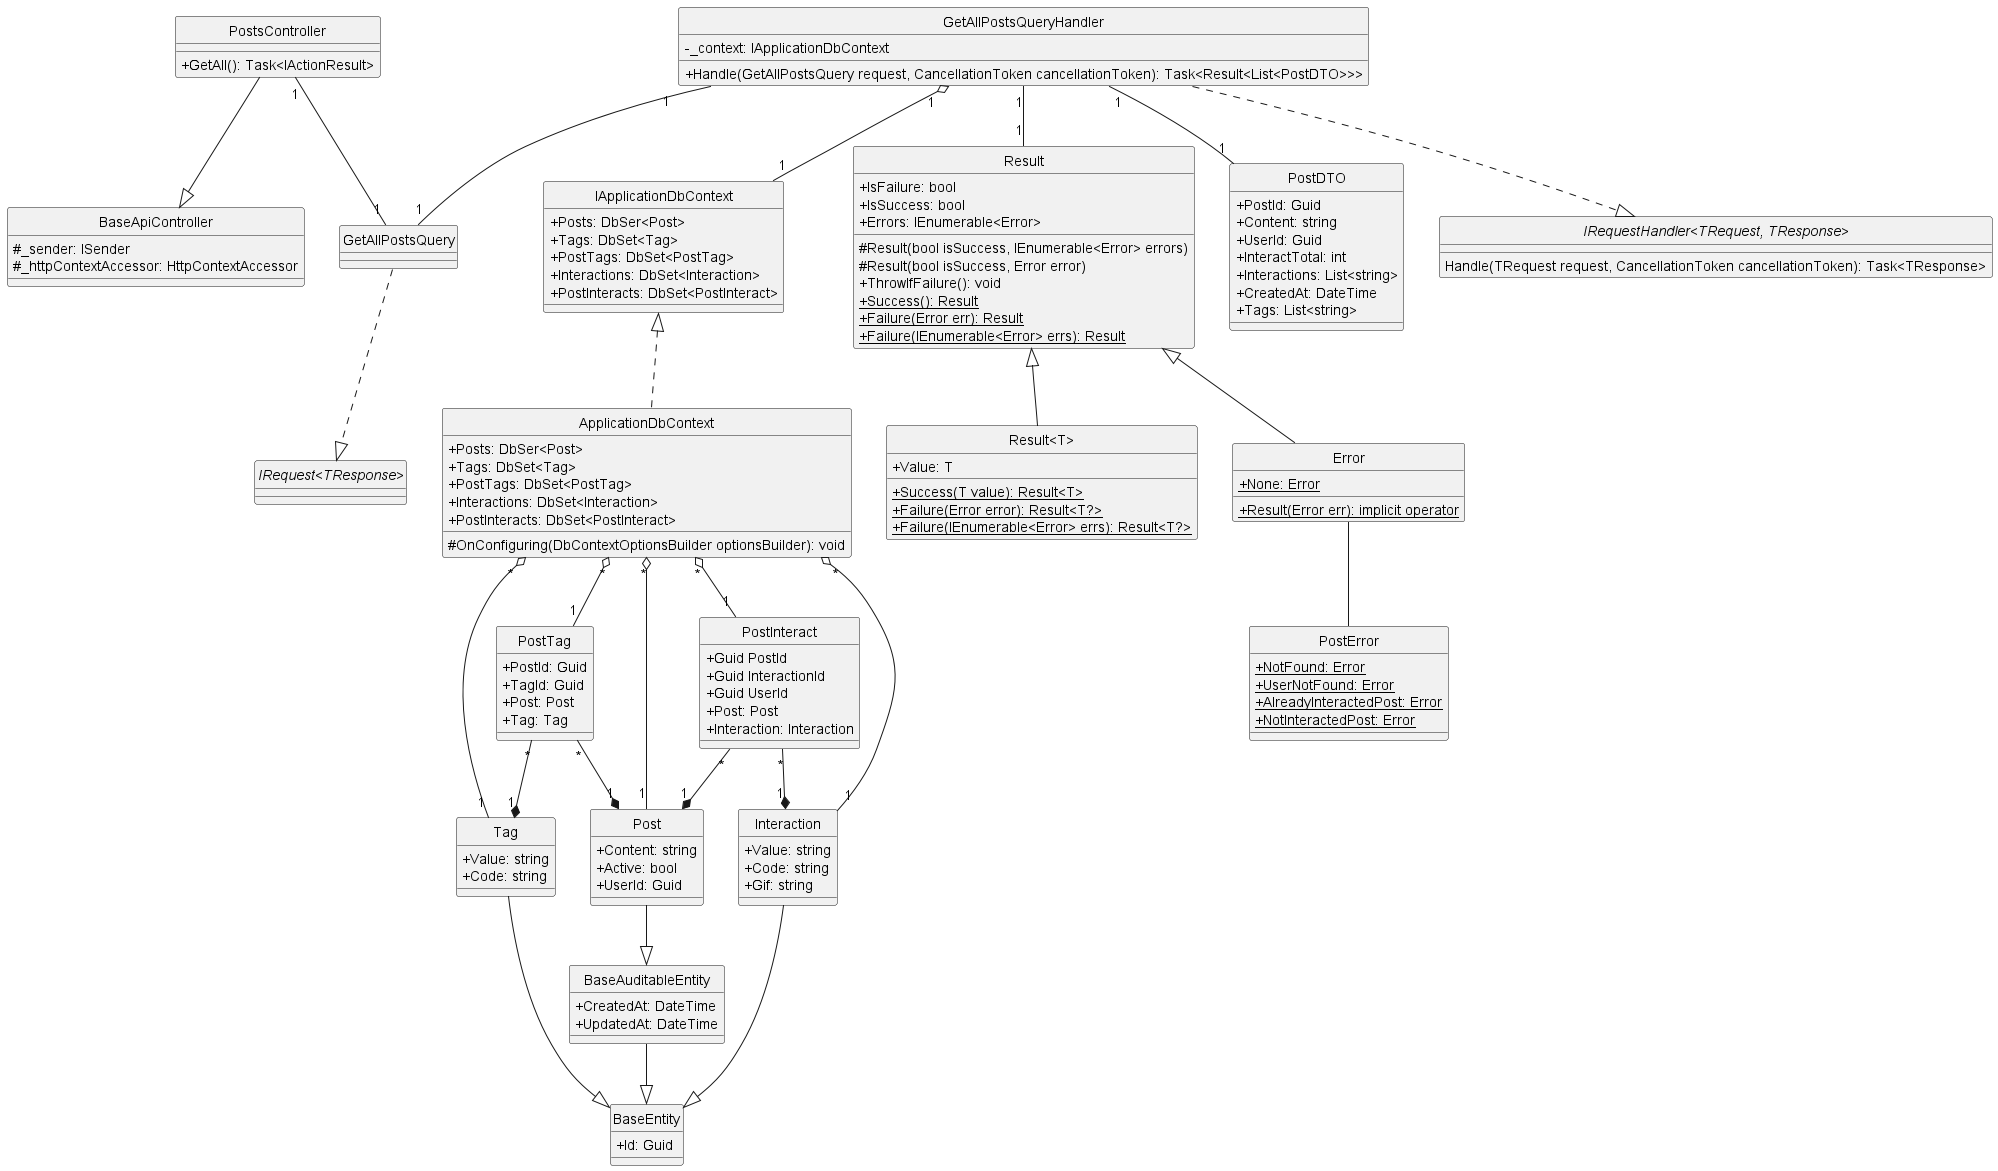

The diagram above was rendered by PlantUML. Its source (embedded in the PNG):
@startuml getAllPost
hide circle
skinparam classAttributeIconSize 0

class BaseApiController {
    #_sender: ISender
    #_httpContextAccessor: HttpContextAccessor
}

class PostsController {
    +GetAll(): Task<IActionResult>
}

class GetAllPostsQuery {}

class GetAllPostsQueryHandler {
    -_context: IApplicationDbContext
    +Handle(GetAllPostsQuery request, CancellationToken cancellationToken): Task<Result<List<PostDTO>>>
}

class IApplicationDbContext {
    +Posts: DbSer<Post>
    +Tags: DbSet<Tag>
    +PostTags: DbSet<PostTag>
    +Interactions: DbSet<Interaction>
    +PostInteracts: DbSet<PostInteract>
}

class ApplicationDbContext {
    +Posts: DbSer<Post>
    +Tags: DbSet<Tag>
    +PostTags: DbSet<PostTag>
    +Interactions: DbSet<Interaction>
    +PostInteracts: DbSet<PostInteract>
    #OnConfiguring(DbContextOptionsBuilder optionsBuilder): void
}

class Result {
    +IsFailure: bool
    +IsSuccess: bool
    +Errors: IEnumerable<Error>
    #Result(bool isSuccess, IEnumerable<Error> errors)
    #Result(bool isSuccess, Error error)
    +ThrowIfFailure(): void
    +{static} Success(): Result 
    +{static} Failure(Error err): Result
    +{static} Failure(IEnumerable<Error> errs): Result
}

class "Result<T>" {
    +Value: T
    +{static} Success(T value): Result<T>
    +{static} Failure(Error error): Result<T?>
    +{static} Failure(IEnumerable<Error> errs): Result<T?>
}

class Error {
    +{static} None: Error
    +{static} Result(Error err): implicit operator
}

class PostError {
    +{static} NotFound: Error
    +{static} UserNotFound: Error
    +{static} AlreadyInteractedPost: Error
    +{static} NotInteractedPost: Error
}

class PostDTO {
    +PostId: Guid
    +Content: string
    +UserId: Guid
    +InteractTotal: int
    +Interactions: List<string>
    +CreatedAt: DateTime
    +Tags: List<string>
}

class BaseEntity {
    +Id: Guid
}

class BaseAuditableEntity{
    +CreatedAt: DateTime
    +UpdatedAt: DateTime
}

class Tag {
    +Value: string
    +Code: string
}

class Post {
    +Content: string
    +Active: bool
    +UserId: Guid
}

class PostTag {
    +PostId: Guid
    +TagId: Guid 
    +Post: Post
    +Tag: Tag
}

class Interaction {
    +Value: string
    +Code: string
    +Gif: string
}

class PostInteract {
    +Guid PostId
    +Guid InteractionId
    +Guid UserId
    +Post: Post
    +Interaction: Interaction
}

interface "IRequest<TResponse>"
interface "IRequestHandler<TRequest, TResponse>"{
    Handle(TRequest request, CancellationToken cancellationToken): Task<TResponse>
}

'==== Get All Post ====
'API Layer
PostsController --|> BaseApiController
PostsController "1"--"1" GetAllPostsQuery
'Application Layer
GetAllPostsQuery ..|> "IRequest<TResponse>"
GetAllPostsQueryHandler ..|> "IRequestHandler<TRequest, TResponse>"
GetAllPostsQueryHandler "1"--"1" GetAllPostsQuery
GetAllPostsQueryHandler "1"--"1" Result
GetAllPostsQueryHandler "1" o--"1" IApplicationDbContext
GetAllPostsQueryHandler "1"--"1" PostDTO
'Domain Layer
Result <|-- Error
Result <|-- "Result<T>"
Error -- PostError
Tag --|> BaseEntity
Interaction --|> BaseEntity
Post --|> BaseAuditableEntity
BaseAuditableEntity --|> BaseEntity
PostTag "*"--*"1" Post
PostTag "*"--*"1" Tag
PostInteract "*"--*"1" Post
PostInteract "*"--*"1" Interaction
'Infrastructure Layer
IApplicationDbContext <|.. ApplicationDbContext
ApplicationDbContext "*" o--"1" Tag
ApplicationDbContext "*" o--"1" Post
ApplicationDbContext "*" o--"1" PostTag
ApplicationDbContext "*" o--"1" Interaction
ApplicationDbContext "*" o--"1" PostInteract
@enduml